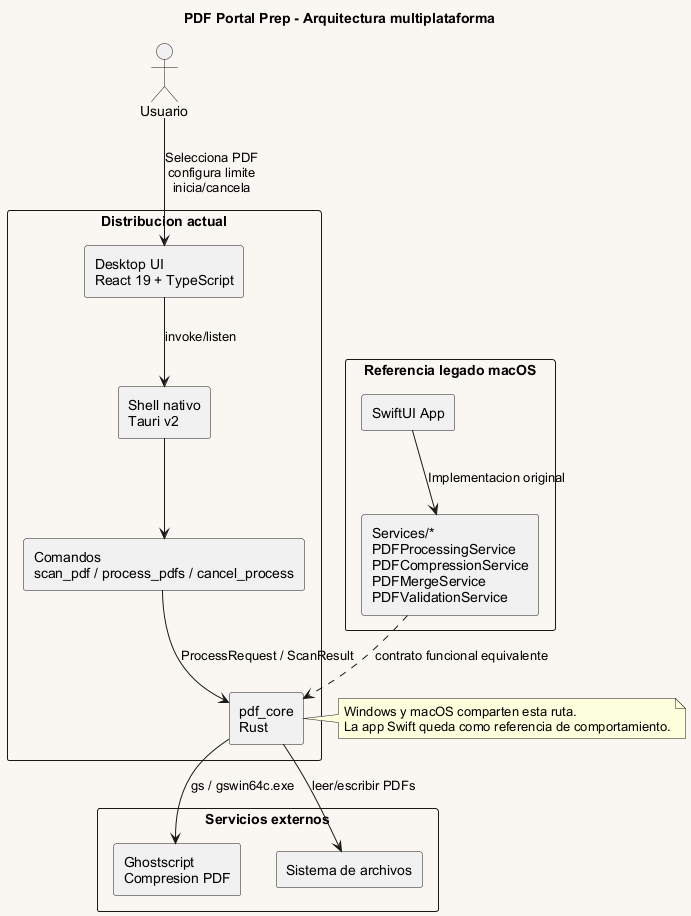

The diagram above was rendered by PlantUML. Its source (embedded in the PNG):
@startuml architecture
title PDF Portal Prep - Arquitectura multiplataforma

skinparam backgroundColor #FAF7F2
skinparam componentStyle rectangle
skinparam packageStyle rectangle
skinparam shadowing false
skinparam defaultFontName Arial

actor Usuario

package "Distribucion actual" {
  component "Desktop UI\nReact 19 + TypeScript" as ReactUI
  component "Shell nativo\nTauri v2" as TauriShell
  component "Comandos\nscan_pdf / process_pdfs / cancel_process" as TauriCommands
  component "pdf_core\nRust" as PdfCore
}

package "Servicios externos" {
  component "Ghostscript\nCompresion PDF" as Ghostscript
  component "Sistema de archivos" as FileSystem
}

package "Referencia legado macOS" {
  component "SwiftUI App" as SwiftUIApp
  component "Services/*\nPDFProcessingService\nPDFCompressionService\nPDFMergeService\nPDFValidationService" as SwiftServices
}

Usuario --> ReactUI : Selecciona PDF\nconfigura limite\ninicia/cancela
ReactUI --> TauriShell : invoke/listen
TauriShell --> TauriCommands
TauriCommands --> PdfCore : ProcessRequest / ScanResult
PdfCore --> Ghostscript : gs / gswin64c.exe
PdfCore --> FileSystem : leer/escribir PDFs

SwiftUIApp --> SwiftServices : Implementacion original
SwiftServices ..> PdfCore : contrato funcional equivalente

note right of PdfCore
Windows y macOS comparten esta ruta.
La app Swift queda como referencia de comportamiento.
end note

@enduml